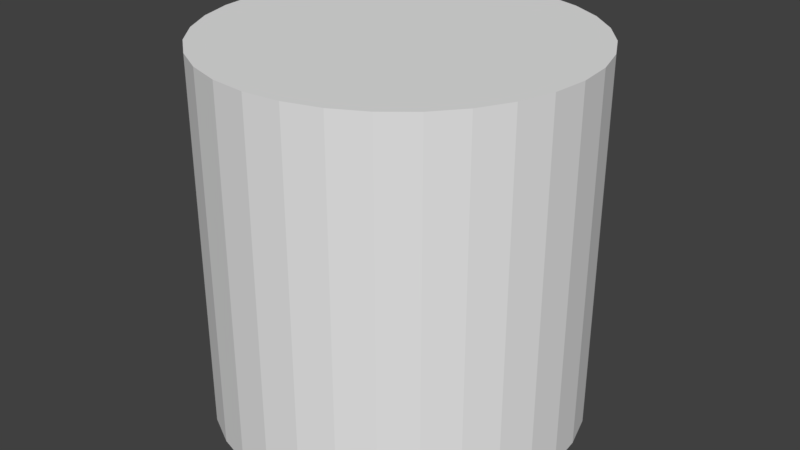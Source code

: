# Source: cylinder_inverted.blend  (saved by Blender 2.79.0; exported with 4.5.12 LTS)
import bpy
from mathutils import Matrix  # noqa: F401  (used for matrix-valued properties, if any)

bpy.ops.wm.read_factory_settings(use_empty=True)
scene = bpy.context.scene
scene.name = 'Scene'

# ---- collections
col_collection_1 = bpy.data.collections.new('Collection 1'); scene.collection.children.link(col_collection_1)

# ---- world
world_world = bpy.data.worlds.new('World'); scene.world = world_world
world_world.color = (0.05088, 0.05088, 0.05088)
world_world.use_sun_shadow = False
world_world.sun_shadow_jitter_overblur = 0.0
world_world.cycles.sampling_method = 'MANUAL'

# ---- meshes
me_cylinder = bpy.data.meshes.new('Cylinder')
me_cylinder.from_pydata([(0.0, 1.0, -1.0), (0.0, 1.0, 1.0), (0.1951, 0.9808, -1.0), (0.1951, 0.9808, 1.0), (0.3827, 0.9239, -1.0), (0.3827, 0.9239, 1.0), (0.5556, 0.8315, -1.0), (0.5556, 0.8315, 1.0), (0.7071, 0.7071, -1.0), (0.7071, 0.7071, 1.0), (0.8315, 0.5556, -1.0), (0.8315, 0.5556, 1.0), (0.9239, 0.3827, -1.0), (0.9239, 0.3827, 1.0), (0.9808, 0.1951, -1.0), (0.9808, 0.1951, 1.0), (1.0, 7.55e-08, -1.0), (1.0, 7.55e-08, 1.0), (0.9808, -0.1951, -1.0), (0.9808, -0.1951, 1.0), (0.9239, -0.3827, -1.0), (0.9239, -0.3827, 1.0), (0.8315, -0.5556, -1.0), (0.8315, -0.5556, 1.0), (0.7071, -0.7071, -1.0), (0.7071, -0.7071, 1.0), (0.5556, -0.8315, -1.0), (0.5556, -0.8315, 1.0), (0.3827, -0.9239, -1.0), (0.3827, -0.9239, 1.0), (0.1951, -0.9808, -1.0), (0.1951, -0.9808, 1.0), (-3.258e-07, -1.0, -1.0), (-3.258e-07, -1.0, 1.0), (-0.1951, -0.9808, -1.0), (-0.1951, -0.9808, 1.0), (-0.3827, -0.9239, -1.0), (-0.3827, -0.9239, 1.0), (-0.5556, -0.8315, -1.0), (-0.5556, -0.8315, 1.0), (-0.7071, -0.7071, -1.0), (-0.7071, -0.7071, 1.0), (-0.8315, -0.5556, -1.0), (-0.8315, -0.5556, 1.0), (-0.9239, -0.3827, -1.0), (-0.9239, -0.3827, 1.0), (-0.9808, -0.1951, -1.0), (-0.9808, -0.1951, 1.0), (-1.0, 9.656e-07, -1.0), (-1.0, 9.656e-07, 1.0), (-0.9808, 0.1951, -1.0), (-0.9808, 0.1951, 1.0), (-0.9239, 0.3827, -1.0), (-0.9239, 0.3827, 1.0), (-0.8315, 0.5556, -1.0), (-0.8315, 0.5556, 1.0), (-0.7071, 0.7071, -1.0), (-0.7071, 0.7071, 1.0), (-0.5556, 0.8315, -1.0), (-0.5556, 0.8315, 1.0), (-0.3827, 0.9239, -1.0), (-0.3827, 0.9239, 1.0), (-0.1951, 0.9808, -1.0), (-0.1951, 0.9808, 1.0)], [], [(0, 2, 3, 1), (2, 4, 5, 3), (4, 6, 7, 5), (6, 8, 9, 7), (8, 10, 11, 9), (10, 12, 13, 11), (12, 14, 15, 13), (14, 16, 17, 15), (16, 18, 19, 17), (18, 20, 21, 19), (20, 22, 23, 21), (22, 24, 25, 23), (24, 26, 27, 25), (26, 28, 29, 27), (28, 30, 31, 29), (30, 32, 33, 31), (32, 34, 35, 33), (34, 36, 37, 35), (36, 38, 39, 37), (38, 40, 41, 39), (40, 42, 43, 41), (42, 44, 45, 43), (44, 46, 47, 45), (46, 48, 49, 47), (48, 50, 51, 49), (50, 52, 53, 51), (52, 54, 55, 53), (54, 56, 57, 55), (56, 58, 59, 57), (58, 60, 61, 59), (3, 5, 7, 9, 11, 13, 15, 17, 19, 21, 23, 25, 27, 29, 31, 33, 35, 37, 39, 41, 43, 45, 47, 49, 51, 53, 55, 57, 59, 61, 63, 1), (60, 62, 63, 61), (62, 0, 1, 63), (0, 62, 60, 58, 56, 54, 52, 50, 48, 46, 44, 42, 40, 38, 36, 34, 32, 30, 28, 26, 24, 22, 20, 18, 16, 14, 12, 10, 8, 6, 4, 2)])
_uv = me_cylinder.uv_layers.new(name='UVMap')
_uv.uv.foreach_set('vector', [0.7187, 5.748e-05, 0.75, 5.742e-05, 0.75, 0.3188, 0.7187, 0.3188, 0.75, 5.742e-05, 0.7812, 5.733e-05, 0.7812, 0.3188, 0.75, 0.3188, 0.7812, 5.733e-05, 0.8125, 5.725e-05, 0.8125, 0.3188, 0.7812, 0.3188, 0.8125, 5.725e-05, 0.8437, 5.717e-05, 0.8437, 0.3188, 0.8125, 0.3188, 0.8437, 5.717e-05, 0.875, 5.705e-05, 0.875, 0.3188, 0.8437, 0.3188, 0.875, 5.705e-05, 0.9062, 5.691e-05, 0.9062, 0.3188, 0.875, 0.3188, 0.9062, 5.691e-05, 0.9374, 5.677e-05, 0.9375, 0.3188, 0.9062, 0.3188, 0.9374, 5.677e-05, 0.9687, 5.662e-05, 0.9687, 0.3188, 0.9375, 0.3188, 0.9687, 5.662e-05, 0.9999, 5.646e-05, 0.9999, 0.3188, 0.9687, 0.3188, 5.806e-05, 5.651e-05, 0.0313, 5.666e-05, 0.0313, 0.3188, 5.646e-05, 0.3188, 0.0313, 5.666e-05, 0.06255, 5.68e-05, 0.06255, 0.3188, 0.0313, 0.3188, 0.06255, 5.68e-05, 0.0938, 5.692e-05, 0.0938, 0.3188, 0.06255, 0.3188, 0.0938, 5.692e-05, 0.125, 5.706e-05, 0.125, 0.3188, 0.0938, 0.3188, 0.125, 5.706e-05, 0.1563, 5.716e-05, 0.1563, 0.3188, 0.125, 0.3188, 0.1563, 5.716e-05, 0.1875, 5.73e-05, 0.1875, 0.3188, 0.1563, 0.3188, 0.1875, 5.73e-05, 0.2188, 5.737e-05, 0.2188, 0.3188, 0.1875, 0.3188, 0.2188, 5.737e-05, 0.25, 5.747e-05, 0.25, 0.3188, 0.2188, 0.3188, 0.25, 5.747e-05, 0.2813, 5.755e-05, 0.2813, 0.3188, 0.25, 0.3188, 0.2813, 5.755e-05, 0.3125, 5.759e-05, 0.3125, 0.3188, 0.2813, 0.3188, 0.3125, 5.759e-05, 0.3438, 5.764e-05, 0.3438, 0.3188, 0.3125, 0.3188, 0.3438, 5.764e-05, 0.375, 5.771e-05, 0.375, 0.3188, 0.3438, 0.3188, 0.375, 5.771e-05, 0.4063, 5.774e-05, 0.4063, 0.3188, 0.375, 0.3188, 0.4063, 5.774e-05, 0.4375, 5.777e-05, 0.4375, 0.3188, 0.4063, 0.3188, 0.4375, 5.777e-05, 0.4688, 5.777e-05, 0.4688, 0.3188, 0.4375, 0.3188, 0.4688, 5.777e-05, 0.5, 5.777e-05, 0.5, 0.3188, 0.4688, 0.3188, 0.5, 5.777e-05, 0.5312, 5.777e-05, 0.5312, 0.3188, 0.5, 0.3188, 0.5312, 5.777e-05, 0.5625, 5.776e-05, 0.5625, 0.3188, 0.5312, 0.3188, 0.5625, 5.776e-05, 0.5937, 5.772e-05, 0.5937, 0.3188, 0.5625, 0.3188, 0.5937, 5.772e-05, 0.625, 5.767e-05, 0.625, 0.3188, 0.5937, 0.3188, 0.625, 5.767e-05, 0.6562, 5.763e-05, 0.6562, 0.3188, 0.625, 0.3188, 0.01196, 0.668, 0.0307, 0.6228, 0.05791, 0.582, 0.09254, 0.5474, 0.1333, 0.5202, 0.1785, 0.5015, 0.2265, 0.4919, 0.2755, 0.4919, 0.3236, 0.5015, 0.3688, 0.5202, 0.4095, 0.5474, 0.4442, 0.582, 0.4714, 0.6228, 0.4901, 0.668, 0.4997, 0.7161, 0.4997, 0.765, 0.4901, 0.8131, 0.4714, 0.8583, 0.4442, 0.899, 0.4095, 0.9337, 0.3688, 0.9609, 0.3236, 0.9796, 0.2755, 0.9892, 0.2265, 0.9892, 0.1785, 0.9796, 0.1333, 0.9609, 0.09254, 0.9337, 0.05791, 0.899, 0.0307, 0.8583, 0.01196, 0.8131, 0.002404, 0.765, 0.002404, 0.7161, 0.6562, 5.763e-05, 0.6875, 5.757e-05, 0.6875, 0.3188, 0.6562, 0.3188, 0.6875, 5.757e-05, 0.7187, 5.748e-05, 0.7187, 0.3188, 0.6875, 0.3188, 0.9971, 0.765, 0.9876, 0.8131, 0.9688, 0.8583, 0.9416, 0.899, 0.907, 0.9337, 0.8663, 0.9609, 0.821, 0.9796, 0.773, 0.9892, 0.724, 0.9892, 0.676, 0.9796, 0.6307, 0.9609, 0.59, 0.9337, 0.5554, 0.899, 0.5282, 0.8583, 0.5094, 0.8131, 0.4999, 0.765, 0.4999, 0.7161, 0.5094, 0.668, 0.5282, 0.6228, 0.5554, 0.582, 0.59, 0.5474, 0.6307, 0.5202, 0.676, 0.5015, 0.724, 0.4919, 0.773, 0.4919, 0.821, 0.5015, 0.8663, 0.5202, 0.907, 0.5474, 0.9416, 0.582, 0.9688, 0.6228, 0.9876, 0.668, 0.9971, 0.7161])
me_cylinder.use_remesh_preserve_volume = False
me_cylinder.use_remesh_preserve_attributes = False
me_cylinder.use_mirror_vertex_groups = False
me_cylinder.update()

# ---- objects
ob_cylinder_inverted = bpy.data.objects.new('cylinder_inverted', me_cylinder)

# ---- transforms, parenting, visibility, modifiers, constraints
ob_cylinder_inverted.location = (0.0, 0.0, 0.0)
ob_cylinder_inverted.lineart.crease_threshold = 0.0

# ---- collection membership
col_collection_1.objects.link(ob_cylinder_inverted)

# ---- scene / render settings (as saved in the file)
scene.frame_start = 1; scene.frame_end = 250; scene.frame_set(1)
scene.render.engine = 'BLENDER_EEVEE_NEXT'
scene.render.resolution_percentage = 50
scene.render.dither_intensity = 0.0
scene.cycles.use_denoising = False
scene.cycles.samples = 128
scene.cycles.sampling_pattern = 'TABULATED_SOBOL'
scene.cycles.use_adaptive_sampling = False
scene.cycles.use_light_tree = False
scene.cycles.blur_glossy = 0.0
scene.cycles.sample_clamp_indirect = 0.0
scene.view_settings.view_transform = 'Standard'
bpy.context.view_layer.update()

# ---- added for rendering (the .blend has no active camera and no usable light): camera, sun
cam_auto = bpy.data.cameras.new('AutoCamera')
cam_auto.lens = 50.0
cam_auto.sensor_width = 36.0
cam_auto.clip_end = 1000.0
ob_auto_camera = bpy.data.objects.new('AutoCamera', cam_auto)
scene.collection.objects.link(ob_auto_camera)
ob_auto_camera.location = (3.20507, -3.84609, 2.56406)
ob_auto_camera.rotation_euler = (1.09748, -7.21219e-08, 0.694738)
scene.camera = ob_auto_camera
light_auto_sun = bpy.data.lights.new('AutoSun', 'SUN')
light_auto_sun.energy = 3.0
light_auto_sun.angle = 0.0523599
ob_auto_sun = bpy.data.objects.new('AutoSun', light_auto_sun)
scene.collection.objects.link(ob_auto_sun)
ob_auto_sun.rotation_euler = (0.872665, 0.174533, 0.523599)
bpy.context.view_layer.update()
